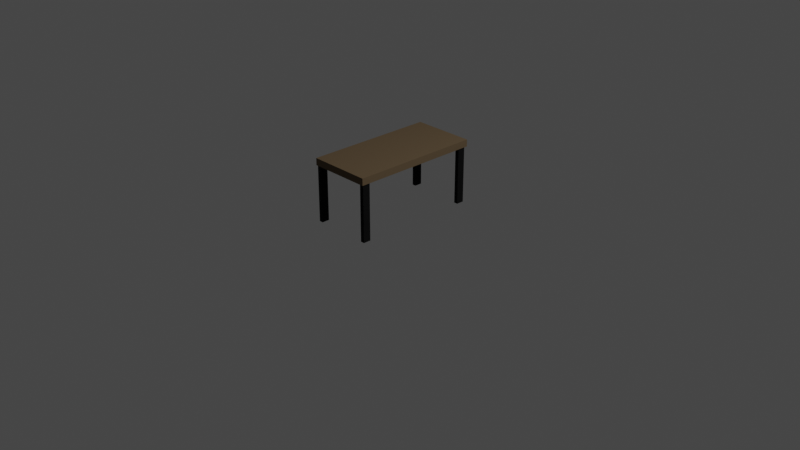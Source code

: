 # Source: Table-LowPoly.blend  (saved by Blender 2.92.15; exported with 4.5.12 LTS)
import bpy
from mathutils import Matrix  # noqa: F401  (used for matrix-valued properties, if any)

bpy.ops.wm.read_factory_settings(use_empty=True)
scene = bpy.context.scene
scene.name = 'Scene'

# ---- collections
col_collection = bpy.data.collections.new('Collection'); scene.collection.children.link(col_collection)

# ---- materials (node trees are filled in below, after node groups)
mat_black = bpy.data.materials.new('Black')
mat_black.alpha_threshold = 0.0
mat_black.use_transparent_shadow = False
mat_black.roughness = 0.5
mat_tan = bpy.data.materials.new('Tan')
mat_tan.alpha_threshold = 0.0
mat_tan.use_transparent_shadow = False
mat_tan.roughness = 0.5

# ---- material node trees
mat_black.use_nodes = True; mat_black.node_tree.nodes.clear()
_N = mat_black.node_tree.nodes; _L = mat_black.node_tree.links
n0 = _N.new('ShaderNodeOutputMaterial'); n0.name = 'Material Output'; n0.location = (300, 300)
n1 = _N.new('ShaderNodeBsdfDiffuse'); n1.name = 'Diffuse BSDF'; n1.location = (10, 300)
n1.inputs[0].default_value = (0.009017, 0.009017, 0.009017, 1.0)
_L.new(n1.outputs[0], n0.inputs[0])
n0.is_active_output = True
mat_tan.use_nodes = True; mat_tan.node_tree.nodes.clear()
_N = mat_tan.node_tree.nodes; _L = mat_tan.node_tree.links
n0 = _N.new('ShaderNodeOutputMaterial'); n0.name = 'Material Output'; n0.location = (300, 300)
n1 = _N.new('ShaderNodeBsdfDiffuse'); n1.name = 'Diffuse BSDF'; n1.location = (10, 300)
n1.inputs[0].default_value = (0.1376, 0.09848, 0.05918, 1.0)
_L.new(n1.outputs[0], n0.inputs[0])
n0.is_active_output = True

# ---- world
world_world = bpy.data.worlds.new('World'); scene.world = world_world
world_world.use_nodes = True; world_world.node_tree.nodes.clear()
_N = world_world.node_tree.nodes; _L = world_world.node_tree.links
n0 = _N.new('ShaderNodeOutputWorld'); n0.name = 'World Output'; n0.location = (300, 300)
n1 = _N.new('ShaderNodeBackground'); n1.name = 'Background'; n1.location = (10, 300)
n1.inputs[0].default_value = (0.05088, 0.05088, 0.05088, 1.0)
_L.new(n1.outputs[0], n0.inputs[0])
n0.is_active_output = True
world_world.color = (0.05088, 0.05088, 0.05088)
world_world.use_sun_shadow = False
world_world.sun_shadow_jitter_overblur = 0.0

# ---- cameras
cam_camera = bpy.data.cameras.new('Camera')
cam_camera.clip_end = 100.0
cam_camera.ortho_scale = 7.314

# ---- lights
light_light = bpy.data.lights.new('Light', 'POINT')
light_light.transmission_factor = 0.0
light_light.energy = 1000.0
light_light.shadow_soft_size = 0.1
light_light.shadow_maximum_resolution = 0.006
light_light.use_absolute_resolution = True

# ---- meshes
me_cube_001 = bpy.data.meshes.new('Cube.001')
me_cube_001.from_pydata([(-2.481, -2.649, -0.04351), (-2.481, -2.649, 2.322), (-2.481, -2.33, -0.04351), (-2.481, -2.33, 2.322), (-2.161, -2.649, -0.04351), (-2.161, -2.649, 2.322), (-2.161, -2.33, -0.04351), (-2.161, -2.33, 2.322)], [], [(0, 1, 3, 2), (2, 3, 7, 6), (6, 7, 5, 4), (4, 5, 1, 0), (2, 6, 4, 0), (7, 3, 1, 5)])
me_cube_001.materials.append(mat_black)
me_cube_001.use_remesh_preserve_volume = False
me_cube_001.use_remesh_preserve_attributes = False
me_cube_001.use_mirror_vertex_groups = False
me_cube_001.update()
me_cube_002 = bpy.data.meshes.new('Cube.002')
me_cube_002.from_pydata([(-1.0, -1.0, -1.0), (-1.0, -1.0, 1.0), (-1.0, 1.0, -1.0), (-1.0, 1.0, 1.0), (1.0, -1.0, -1.0), (1.0, -1.0, 1.0), (1.0, 1.0, -1.0), (1.0, 1.0, 1.0), (-1.0, 4.309, 1.0), (-1.0, 4.309, -1.0), (1.0, 4.309, -1.0), (1.0, 4.309, 1.0)], [], [(0, 1, 3, 2), (6, 2, 9, 10), (6, 7, 5, 4), (4, 5, 1, 0), (2, 6, 4, 0), (7, 3, 1, 5), (9, 8, 11, 10), (3, 7, 11, 8), (7, 6, 10, 11), (2, 3, 8, 9)])
me_cube_002.materials.append(mat_tan)
me_cube_002.use_remesh_preserve_volume = False
me_cube_002.use_remesh_preserve_attributes = False
me_cube_002.use_mirror_vertex_groups = False
me_cube_002.update()

# ---- objects
ob_light = bpy.data.objects.new('Light', light_light)
ob_camera = bpy.data.objects.new('Camera', cam_camera)
ob_cube_001 = bpy.data.objects.new('Cube.001', me_cube_001)
ob_cube_002 = bpy.data.objects.new('Cube.002', me_cube_002)

# ---- transforms, parenting, visibility, modifiers, constraints
ob_light.location = (4.076, 1.005, 5.904)
ob_light.rotation_euler = (0.6503, 0.05522, 1.866)
ob_light.lock_rotations_4d = False
ob_light.empty_display_type = 'ARROWS'
ob_light.color = (0.0, 0.0, 0.0, 0.0)
ob_light.lineart.crease_threshold = 0.0
ob_camera.location = (7.359, -6.926, 4.958)
ob_camera.rotation_euler = (1.109, 0.0, 0.8149)
ob_camera.lock_rotations_4d = False
ob_camera.empty_display_type = 'ARROWS'
ob_camera.color = (0.0, 0.0, 0.0, 0.0)
ob_camera.display_type = 'WIRE'
ob_camera.lineart.crease_threshold = 0.0
ob_cube_001.location = (-0.7349, 0.5919, -0.3554)
ob_cube_001.scale = (0.1447, 0.2802, 0.2802)
ob_cube_001.lineart.crease_threshold = 0.0
_m = ob_cube_001.modifiers.new('Mirror', 'MIRROR')
_m.use_axis = (True, True, False)
ob_cube_002.location = (-0.5057, 0.6015, 0.3336)
ob_cube_002.rotation_euler = (0.0, -0.0, 1.571)
ob_cube_002.scale = (0.7655, 0.1381, 0.04083)
ob_cube_002.lineart.crease_threshold = 0.0

# ---- collection membership
col_collection.objects.link(ob_light)
col_collection.objects.link(ob_camera)
col_collection.objects.link(ob_cube_001)
col_collection.objects.link(ob_cube_002)

# ---- scene / render settings (as saved in the file)
scene.camera = ob_camera
scene.frame_start = 1; scene.frame_end = 250; scene.frame_set(1)
scene.render.engine = 'BLENDER_EEVEE_NEXT'
scene.cycles.use_denoising = False
scene.cycles.samples = 128
scene.cycles.sampling_pattern = 'TABULATED_SOBOL'
scene.cycles.use_adaptive_sampling = False
scene.cycles.use_light_tree = False
scene.view_settings.view_transform = 'Filmic'
bpy.context.view_layer.update()
